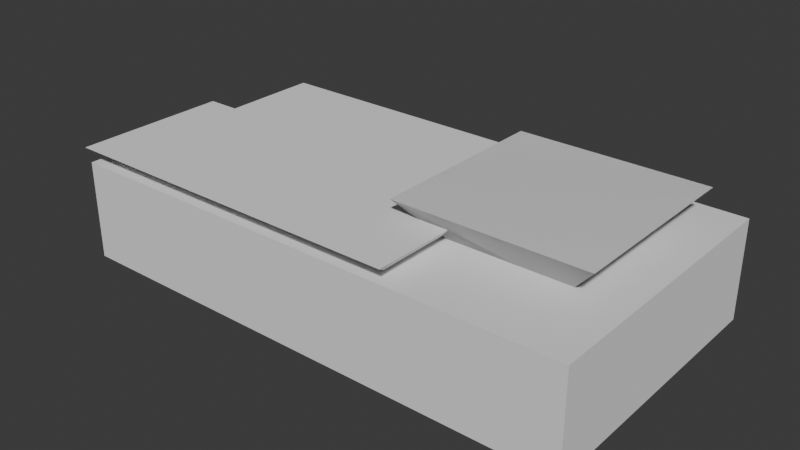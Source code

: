 # Source: neokey-clue-totp-nopcb.blend  (saved by Blender 4.3.34; exported with 4.5.12 LTS)
import bpy
from mathutils import Matrix  # noqa: F401  (used for matrix-valued properties, if any)

bpy.ops.wm.read_factory_settings(use_empty=True)
scene = bpy.context.scene
scene.name = 'Scene'

# ---- collections
col_collection_3__case = bpy.data.collections.new('Collection 3: Case'); scene.collection.children.link(col_collection_3__case)

# ---- node groups
ng_geometry_nodes_003 = bpy.data.node_groups.new('Geometry Nodes.003', 'GeometryNodeTree')
_s = ng_geometry_nodes_003.interface.new_socket(name='Geometry', in_out='OUTPUT', socket_type='NodeSocketGeometry')
_s = ng_geometry_nodes_003.interface.new_socket(name='Geometry', in_out='INPUT', socket_type='NodeSocketGeometry')
ng_geometry_nodes_003.is_modifier = True
# nodes of 'Geometry Nodes.003' reference scene objects; filled in after objects exist
ng_geometry_nodes_006 = bpy.data.node_groups.new('Geometry Nodes.006', 'GeometryNodeTree')
_s = ng_geometry_nodes_006.interface.new_socket(name='Geometry', in_out='OUTPUT', socket_type='NodeSocketGeometry')
_s = ng_geometry_nodes_006.interface.new_socket(name='Geometry', in_out='INPUT', socket_type='NodeSocketGeometry')
ng_geometry_nodes_006.is_modifier = True
_N = ng_geometry_nodes_006.nodes; _L = ng_geometry_nodes_006.links
n0 = _N.new('NodeGroupInput'); n0.name = 'Group Input'; n0.location = (299, 5)
n1 = _N.new('NodeGroupOutput'); n1.name = 'Group Output'; n1.location = (801, 102)
n2 = _N.new('GeometryNodeMeshGrid'); n2.name = 'Grid'; n2.location = (-816, 126)
n2.label = 'NeoKey Screw Grid'
n2.inputs[0].default_value = 38.0
n2.inputs[1].default_value = 16.6
n2.inputs[2].default_value = 2
n2.inputs[3].default_value = 2
n3 = _N.new('GeometryNodeInstanceOnPoints'); n3.name = 'Instance on Points'; n3.location = (474, 141)
n4 = _N.new('GeometryNodeRealizeInstances'); n4.name = 'Realize Instances'; n4.location = (638, 123)
n5 = _N.new('GeometryNodeMeshGrid'); n5.name = 'Grid.001'; n5.location = (-439, -8)
n5.label = 'EEPROM Screw Grid'
n5.inputs[0].default_value = 20.3
n5.inputs[1].default_value = 12.8
n5.inputs[2].default_value = 2
n5.inputs[3].default_value = 1
n6 = _N.new('GeometryNodeJoinGeometry'); n6.name = 'Join Geometry'; n6.location = (315, 114)
n7 = _N.new('GeometryNodeTransform'); n7.name = 'Transform Geometry'; n7.location = (-256, 42)
n7.inputs[1].default_value = (-7.4, 30.25, 0.0)
n8 = _N.new('GeometryNodeMeshGrid'); n8.name = 'Grid.002'; n8.location = (-83, -55)
n8.label = 'RTC Screw Grid'
n8.inputs[0].default_value = 20.3
n8.inputs[2].default_value = 2
n8.inputs[3].default_value = 1
n9 = _N.new('GeometryNodeTransform'); n9.name = 'Transform Geometry.001'; n9.location = (94, -6)
n9.inputs[1].default_value = (23.8, 30.3, 0.0)
n10 = _N.new('GeometryNodeTransform'); n10.name = 'Transform Geometry.002'; n10.location = (-616, 176)
n10.inputs[1].default_value = (-0.15, -0.1, 0.0)
_L.new(n0.outputs[0], n3.inputs[2])
_L.new(n3.outputs[0], n4.inputs[0])
_L.new(n4.outputs[0], n1.inputs[0])
_L.new(n10.outputs[0], n6.inputs[0])
_L.new(n7.outputs[0], n6.inputs[0])
_L.new(n6.outputs[0], n3.inputs[0])
_L.new(n5.outputs[0], n7.inputs[0])
_L.new(n8.outputs[0], n9.inputs[0])
_L.new(n9.outputs[0], n6.inputs[0])
_L.new(n2.outputs[0], n10.inputs[0])
n1.is_active_output = True
ng_geometry_nodes_007 = bpy.data.node_groups.new('Geometry Nodes.007', 'GeometryNodeTree')
_s = ng_geometry_nodes_007.interface.new_socket(name='Geometry', in_out='OUTPUT', socket_type='NodeSocketGeometry')
_s = ng_geometry_nodes_007.interface.new_socket(name='Geometry', in_out='INPUT', socket_type='NodeSocketGeometry')
ng_geometry_nodes_007.is_modifier = True
# nodes of 'Geometry Nodes.007' reference scene objects; filled in after objects exist
ng_geometry_nodes_008 = bpy.data.node_groups.new('Geometry Nodes.008', 'GeometryNodeTree')
_s = ng_geometry_nodes_008.interface.new_socket(name='Geometry', in_out='OUTPUT', socket_type='NodeSocketGeometry')
_s = ng_geometry_nodes_008.interface.new_socket(name='Geometry', in_out='INPUT', socket_type='NodeSocketGeometry')
ng_geometry_nodes_008.is_modifier = True
_N = ng_geometry_nodes_008.nodes; _L = ng_geometry_nodes_008.links
n0 = _N.new('NodeGroupOutput'); n0.name = 'Group Output'; n0.location = (36, -40)
n1 = _N.new('GeometryNodeMeshCube'); n1.name = 'Cube'; n1.location = (36, -225)
n1.inputs[0].default_value = (10.0, 8.0, 70.6)
n2 = _N.new('GeometryNodeInstanceOnPoints'); n2.name = 'Instance on Points.001'; n2.location = (215, -101)
n2.inputs[6].default_value = (1.0, 1.0, 0.1)
n3 = _N.new('GeometryNodeRealizeInstances'); n3.name = 'Realize Instances.001'; n3.location = (379, -86)
n4 = _N.new('GeometryNodeMeshBoolean'); n4.name = 'Mesh Boolean'; n4.location = (30, -132)
n4.operation = 'UNION'
n4.solver = 'EXACT'
n5 = _N.new('NodeFrame'); n5.name = 'Frame.001'; n5.location = (712, 256)
n5.label = 'OUTPUT'
n5.width = 206
n6 = _N.new('GeometryNodeMeshGrid'); n6.name = 'Grid.001'; n6.location = (30, -40)
n6.inputs[0].default_value = 0.0
n6.inputs[1].default_value = 39.6
n6.inputs[2].default_value = 1
n6.inputs[3].default_value = 2
n7 = _N.new('GeometryNodeTransform'); n7.name = 'Transform Geometry'; n7.location = (542, -95)
n7.inputs[1].default_value = (0.0, 0.0, 3.3)
n8 = _N.new('NodeFrame'); n8.name = 'Frame.002'; n8.location = (-118, 323)
n8.label = 'BUTTON CUTOUTS'
n8.width = 712
n0.parent = n5
n1.parent = n8
n2.parent = n8
n3.parent = n8
n4.parent = n5
n6.parent = n8
n7.parent = n8
_L.new(n2.outputs[0], n3.inputs[0])
_L.new(n7.outputs[0], n4.inputs[1])
_L.new(n4.outputs[0], n0.inputs[0])
_L.new(n1.outputs[0], n2.inputs[2])
_L.new(n6.outputs[0], n2.inputs[0])
_L.new(n3.outputs[0], n7.inputs[0])
n0.is_active_output = True
ng_geometry_nodes_009 = bpy.data.node_groups.new('Geometry Nodes.009', 'GeometryNodeTree')
_s = ng_geometry_nodes_009.interface.new_socket(name='Geometry', in_out='OUTPUT', socket_type='NodeSocketGeometry')
_s = ng_geometry_nodes_009.interface.new_socket(name='Geometry', in_out='INPUT', socket_type='NodeSocketGeometry')
ng_geometry_nodes_009.is_modifier = True
_N = ng_geometry_nodes_009.nodes; _L = ng_geometry_nodes_009.links
n0 = _N.new('NodeGroupInput'); n0.name = 'Group Input'; n0.location = (-407, 101)
n1 = _N.new('NodeGroupOutput'); n1.name = 'Group Output'; n1.location = (328, 51)
n2 = _N.new('GeometryNodeMeshBoolean'); n2.name = 'Mesh Boolean'; n2.location = (98, 98)
n2.solver = 'EXACT'
n3 = _N.new('GeometryNodeMeshCube'); n3.name = 'Cube'; n3.location = (-387, -3)
n3.inputs[0].default_value = (23.9, 5.1, 20.4)
n4 = _N.new('GeometryNodeTransform'); n4.name = 'Transform Geometry'; n4.location = (-189, 127)
n4.inputs[1].default_value = (-12.7, -26.3, -5.6)
_L.new(n0.outputs[0], n2.inputs[0])
_L.new(n3.outputs[0], n4.inputs[0])
_L.new(n4.outputs[0], n2.inputs[1])
_L.new(n2.outputs[0], n1.inputs[0])
n1.is_active_output = True
ng_geometry_nodes_002 = bpy.data.node_groups.new('Geometry Nodes.002', 'GeometryNodeTree')
_s = ng_geometry_nodes_002.interface.new_socket(name='Geometry', in_out='OUTPUT', socket_type='NodeSocketGeometry')
_s = ng_geometry_nodes_002.interface.new_socket(name='Geometry', in_out='INPUT', socket_type='NodeSocketGeometry')
ng_geometry_nodes_002.is_modifier = True
_N = ng_geometry_nodes_002.nodes; _L = ng_geometry_nodes_002.links
n0 = _N.new('NodeGroupInput'); n0.name = 'Group Input'; n0.location = (30, -40)
n1 = _N.new('NodeGroupOutput'); n1.name = 'Group Output'; n1.location = (742, 90)
n2 = _N.new('GeometryNodeMeshCylinder'); n2.name = 'Cylinder'; n2.location = (369, -45)
n2.inputs[0].default_value = 3
n2.inputs[3].default_value = 2.2
n2.inputs[4].default_value = 0.4
n3 = _N.new('GeometryNodeMeshBoolean'); n3.name = 'Mesh Boolean'; n3.location = (293, -30)
n3.operation = 'UNION'
n4 = _N.new('GeometryNodeTransform'); n4.name = 'Transform Geometry'; n4.location = (556, -42)
n5 = _N.new('GeometryNodeBoundBox'); n5.name = 'Bounding Box'; n5.location = (117, -40)
n6 = _N.new('ShaderNodeSeparateXYZ'); n6.name = 'Separate XYZ'; n6.location = (30, -181)
n7 = _N.new('ShaderNodeCombineXYZ'); n7.name = 'Combine XYZ'; n7.location = (199, -181)
n8 = _N.new('NodeFrame'); n8.name = 'Frame'; n8.location = (-589, -165)
n8.label = 'Triangle Below Overhang'
n8.width = 726
n9 = _N.new('GeometryNodeMeshCylinder'); n9.name = 'Cylinder.001'; n9.location = (30, -174)
n9.inputs[4].default_value = 6.8
n10 = _N.new('GeometryNodeTransform'); n10.name = 'Transform Geometry.001'; n10.location = (901, -108)
n11 = _N.new('NodeFrame'); n11.name = 'Frame.001'; n11.location = (-840, -76)
n11.label = 'Countersink'
n11.width = 200
n12 = _N.new('NodeFrame'); n12.name = 'Frame.002'; n12.location = (-830, 436)
n12.label = 'Screw Threads'
n12.width = 1071
n13 = _N.new('GeometryNodeMeshGrid'); n13.name = 'Grid'; n13.location = (255, -276)
n13.inputs[0].default_value = 121.1
n13.inputs[1].default_value = 61.0
n13.inputs[2].default_value = 2
n13.inputs[3].default_value = 2
n14 = _N.new('GeometryNodeInstanceOnPoints'); n14.name = 'Instance on Points'; n14.location = (544, 120)
n15 = _N.new('GeometryNodeRealizeInstances'); n15.name = 'Realize Instances'; n15.location = (735, -39)
n16 = _N.new('GeometryNodeBoundBox'); n16.name = 'Bounding Box.001'; n16.location = (199, -216)
n17 = _N.new('ShaderNodeSeparateXYZ'); n17.name = 'Separate XYZ.001'; n17.location = (366, -214)
n18 = _N.new('ShaderNodeCombineXYZ'); n18.name = 'Combine XYZ.001'; n18.location = (716, -51)
n19 = _N.new('ShaderNodeSeparateXYZ'); n19.name = 'Separate XYZ.002'; n19.location = (372, -64)
n20 = _N.new('GeometryNodeBoundBox'); n20.name = 'Bounding Box.002'; n20.location = (202, -59)
n21 = _N.new('ShaderNodeMath'); n21.name = 'Math'; n21.location = (549, -40)
n0.parent = n11
n2.parent = n8
n4.parent = n8
n5.parent = n8
n6.parent = n8
n7.parent = n8
n9.parent = n12
n10.parent = n12
n16.parent = n12
n17.parent = n12
n18.parent = n12
n19.parent = n12
n20.parent = n12
n21.parent = n12
_L.new(n0.outputs[0], n3.inputs[1])
_L.new(n2.outputs[0], n4.inputs[0])
_L.new(n4.outputs[0], n3.inputs[1])
_L.new(n6.outputs[2], n7.inputs[2])
_L.new(n7.outputs[0], n4.inputs[1])
_L.new(n0.outputs[0], n5.inputs[0])
_L.new(n5.outputs[2], n6.inputs[0])
_L.new(n9.outputs[0], n10.inputs[0])
_L.new(n10.outputs[0], n3.inputs[1])
_L.new(n15.outputs[0], n1.inputs[0])
_L.new(n14.outputs[0], n15.inputs[0])
_L.new(n13.outputs[0], n14.inputs[0])
_L.new(n3.outputs[0], n14.inputs[2])
_L.new(n4.outputs[0], n16.inputs[0])
_L.new(n18.outputs[0], n10.inputs[1])
_L.new(n9.outputs[0], n20.inputs[0])
_L.new(n19.outputs[2], n21.inputs[0])
_L.new(n17.outputs[2], n21.inputs[1])
_L.new(n21.outputs[0], n18.inputs[2])
_L.new(n16.outputs[2], n17.inputs[0])
_L.new(n20.outputs[2], n19.inputs[0])
n1.is_active_output = True
ng_geometry_nodes_010 = bpy.data.node_groups.new('Geometry Nodes.010', 'GeometryNodeTree')
_s = ng_geometry_nodes_010.interface.new_socket(name='Geometry', in_out='OUTPUT', socket_type='NodeSocketGeometry')
_s = ng_geometry_nodes_010.interface.new_socket(name='Geometry', in_out='INPUT', socket_type='NodeSocketGeometry')
ng_geometry_nodes_010.is_modifier = True
_N = ng_geometry_nodes_010.nodes; _L = ng_geometry_nodes_010.links
n0 = _N.new('NodeGroupInput'); n0.name = 'Group Input'; n0.location = (-639, 185)
n1 = _N.new('NodeGroupOutput'); n1.name = 'Group Output'; n1.location = (1769, 218)
n2 = _N.new('GeometryNodeMeshCone'); n2.name = 'Cone'; n2.location = (-491, 35)
n2.inputs[4].default_value = 3.5
n2.inputs[5].default_value = 9.8
n3 = _N.new('GeometryNodeBoundBox'); n3.name = 'Bounding Box'; n3.location = (-330, 351)
n4 = _N.new('GeometryNodeTransform'); n4.name = 'Transform Geometry.001'; n4.location = (231, -40)
n4.inputs[2].default_value = (0.0, 4.712, 0.0)
n5 = _N.new('ShaderNodeSeparateXYZ'); n5.name = 'Separate XYZ'; n5.location = (30, -49)
n6 = _N.new('ShaderNodeCombineXYZ'); n6.name = 'Combine XYZ'; n6.location = (39, -360)
n7 = _N.new('GeometryNodeTransform'); n7.name = 'Transform Geometry'; n7.location = (258, -82)
n7.inputs[2].default_value = (0.0, 1.571, 0.0)
n8 = _N.new('ShaderNodeSeparateXYZ'); n8.name = 'Separate XYZ.001'; n8.location = (30, -48)
n9 = _N.new('ShaderNodeCombineXYZ'); n9.name = 'Combine XYZ.001'; n9.location = (73, -448)
n10 = _N.new('NodeFrame'); n10.name = 'Frame'; n10.location = (78, 109)
n10.label = 'Inner Chamfer'
n10.width = 799
n11 = _N.new('NodeFrame'); n11.name = 'Frame.001'; n11.location = (106, 991)
n11.label = 'Outer Chamfer'
n11.width = 786
n12 = _N.new('GeometryNodeTransform'); n12.name = 'Transform Geometry.002'; n12.location = (439, -55)
n13 = _N.new('GeometryNodeConvexHull'); n13.name = 'Convex Hull'; n13.location = (616, -262)
n14 = _N.new('GeometryNodeTransform'); n14.name = 'Transform Geometry.003'; n14.location = (420, -42)
n15 = _N.new('GeometryNodeConvexHull'); n15.name = 'Convex Hull.001'; n15.location = (629, -303)
n16 = _N.new('ShaderNodeCombineXYZ'); n16.name = 'Combine XYZ.002'; n16.location = (18, 347)
n16.inputs[2].default_value = 10.6
n17 = _N.new('GeometryNodeTransform'); n17.name = 'Transform Geometry.004'; n17.location = (30, -55)
n18 = _N.new('GeometryNodeConvexHull'); n18.name = 'Convex Hull.002'; n18.location = (218, -245)
n19 = _N.new('NodeFrame'); n19.name = 'Frame.002'; n19.location = (927, 405)
n19.width = 388
n20 = _N.new('GeometryNodeMeshBoolean'); n20.name = 'Mesh Boolean'; n20.location = (1570, 210)
n20.operation = 'UNION'
n20.solver = 'EXACT'
n21 = _N.new('GeometryNodeMeshBoolean'); n21.name = 'Mesh Boolean.001'; n21.location = (606, -40)
n21.operation = 'UNION'
n21.solver = 'EXACT'
n22 = _N.new('GeometryNodeMeshBoolean'); n22.name = 'Mesh Boolean.002'; n22.location = (217, -30)
n22.operation = 'UNION'
n22.solver = 'EXACT'
n23 = _N.new('GeometryNodeMeshBoolean'); n23.name = 'Mesh Boolean.003'; n23.location = (609, -41)
n23.operation = 'UNION'
n23.solver = 'EXACT'
n24 = _N.new('ShaderNodeMath'); n24.name = 'Math'; n24.location = (36, -183)
n24.inputs[1].default_value = 0.1
n25 = _N.new('ShaderNodeMath'); n25.name = 'Math.001'; n25.location = (65, -273)
n25.inputs[1].default_value = -0.1
n4.parent = n10
n5.parent = n10
n6.parent = n10
n7.parent = n11
n8.parent = n11
n9.parent = n11
n12.parent = n11
n13.parent = n11
n14.parent = n10
n15.parent = n10
n17.parent = n19
n18.parent = n19
n21.parent = n11
n22.parent = n19
n23.parent = n10
n24.parent = n10
n25.parent = n11
_L.new(n0.outputs[0], n3.inputs[0])
_L.new(n2.outputs[0], n4.inputs[0])
_L.new(n3.outputs[2], n5.inputs[0])
_L.new(n6.outputs[0], n4.inputs[1])
_L.new(n24.outputs[0], n6.inputs[0])
_L.new(n25.outputs[0], n9.inputs[0])
_L.new(n9.outputs[0], n7.inputs[1])
_L.new(n2.outputs[0], n7.inputs[0])
_L.new(n3.outputs[1], n8.inputs[0])
_L.new(n7.outputs[0], n12.inputs[0])
_L.new(n4.outputs[0], n14.inputs[0])
_L.new(n16.outputs[0], n12.inputs[1])
_L.new(n16.outputs[0], n14.inputs[1])
_L.new(n0.outputs[0], n17.inputs[0])
_L.new(n16.outputs[0], n17.inputs[1])
_L.new(n13.outputs[0], n20.inputs[1])
_L.new(n18.outputs[0], n20.inputs[1])
_L.new(n15.outputs[0], n20.inputs[1])
_L.new(n20.outputs[0], n1.inputs[0])
_L.new(n7.outputs[0], n21.inputs[1])
_L.new(n12.outputs[0], n21.inputs[1])
_L.new(n21.outputs[0], n13.inputs[0])
_L.new(n17.outputs[0], n22.inputs[1])
_L.new(n22.outputs[0], n18.inputs[0])
_L.new(n0.outputs[0], n22.inputs[1])
_L.new(n14.outputs[0], n23.inputs[1])
_L.new(n4.outputs[0], n23.inputs[1])
_L.new(n23.outputs[0], n15.inputs[0])
_L.new(n5.outputs[0], n24.inputs[0])
_L.new(n8.outputs[0], n25.inputs[0])
n1.is_active_output = True
ng_geometry_nodes_011 = bpy.data.node_groups.new('Geometry Nodes.011', 'GeometryNodeTree')
_s = ng_geometry_nodes_011.interface.new_socket(name='Geometry', in_out='OUTPUT', socket_type='NodeSocketGeometry')
_s = ng_geometry_nodes_011.interface.new_socket(name='Geometry', in_out='INPUT', socket_type='NodeSocketGeometry')
ng_geometry_nodes_011.is_modifier = True
# nodes of 'Geometry Nodes.011' reference scene objects; filled in after objects exist

# ---- world
world_world = bpy.data.worlds.new('World'); scene.world = world_world
world_world.use_nodes = True; world_world.node_tree.nodes.clear()
_N = world_world.node_tree.nodes; _L = world_world.node_tree.links
n0 = _N.new('ShaderNodeOutputWorld'); n0.name = 'World Output'; n0.location = (300, 300)
n1 = _N.new('ShaderNodeBackground'); n1.name = 'Background'; n1.location = (10, 300)
n1.inputs[0].default_value = (0.05088, 0.05088, 0.05088, 1.0)
_L.new(n1.outputs[0], n0.inputs[0])
n0.is_active_output = True
world_world.color = (0.05088, 0.05088, 0.05088)
world_world.sun_shadow_jitter_overblur = 0.0

# ---- meshes
me_cube_002 = bpy.data.meshes.new('Cube.002')
me_cube_002.from_pydata([(-68.0, -35.0, -9.0), (-68.0, -35.0, 9.0), (-68.0, 36.0, -9.0), (-68.0, 36.0, 9.0), (63.0, -35.0, -9.0), (63.0, -35.0, 9.0), (63.0, 36.0, -9.0), (63.0, 36.0, 9.0)], [], [(0, 1, 3, 2), (2, 3, 7, 6), (6, 7, 5, 4), (4, 5, 1, 0), (2, 6, 4, 0), (7, 3, 1, 5)])
_uv = me_cube_002.uv_layers.new(name='UVMap')
_uv.uv.foreach_set('vector', [0.375, 0.0, 0.625, 0.0, 0.625, 0.25, 0.375, 0.25, 0.375, 0.25, 0.625, 0.25, 0.625, 0.5, 0.375, 0.5, 0.375, 0.5, 0.625, 0.5, 0.625, 0.75, 0.375, 0.75, 0.375, 0.75, 0.625, 0.75, 0.625, 1.0, 0.375, 1.0, 0.125, 0.5, 0.375, 0.5, 0.375, 0.75, 0.125, 0.75, 0.625, 0.5, 0.875, 0.5, 0.875, 0.75, 0.625, 0.75])
me_cube_002.update()
me_cube_003 = bpy.data.meshes.new('Cube.003')
me_cube_003.from_pydata([(-61.0, -29.5, -10.0), (-61.0, -29.5, 9.314), (-61.0, 29.5, -10.0), (-61.0, 29.5, 9.314), (16.79, -29.5, -10.0), (16.79, -29.5, 9.314), (16.79, 29.5, -10.0), (16.79, 29.5, 9.314)], [], [(0, 1, 3, 2), (2, 3, 7, 6), (6, 7, 5, 4), (4, 5, 1, 0), (2, 6, 4, 0), (7, 3, 1, 5)])
_uv = me_cube_003.uv_layers.new(name='UVMap')
_uv.uv.foreach_set('vector', [0.375, 0.0, 0.625, 0.0, 0.625, 0.25, 0.375, 0.25, 0.375, 0.25, 0.625, 0.25, 0.625, 0.5, 0.375, 0.5, 0.375, 0.5, 0.625, 0.5, 0.625, 0.75, 0.375, 0.75, 0.375, 0.75, 0.625, 0.75, 0.625, 1.0, 0.375, 1.0, 0.125, 0.5, 0.375, 0.5, 0.375, 0.75, 0.125, 0.75, 0.625, 0.5, 0.875, 0.5, 0.875, 0.75, 0.625, 0.75])
me_cube_003.update()
me_cube_004 = bpy.data.meshes.new('Cube.004')
me_cube_004.from_pydata([(-5.0, -5.0, -3.925), (-5.0, -5.0, 3.925), (-5.0, 5.0, -3.925), (-5.0, 5.0, 3.925), (5.0, -5.0, -3.925), (5.0, -5.0, 3.925), (5.0, 5.0, -3.925), (5.0, 5.0, 3.925)], [], [(0, 1, 3, 2), (2, 3, 7, 6), (6, 7, 5, 4), (4, 5, 1, 0), (2, 6, 4, 0), (7, 3, 1, 5)])
_uv = me_cube_004.uv_layers.new(name='UVMap')
_uv.uv.foreach_set('vector', [0.375, 0.0, 0.625, 0.0, 0.625, 0.25, 0.375, 0.25, 0.375, 0.25, 0.625, 0.25, 0.625, 0.5, 0.375, 0.5, 0.375, 0.5, 0.625, 0.5, 0.625, 0.75, 0.375, 0.75, 0.375, 0.75, 0.625, 0.75, 0.625, 1.0, 0.375, 1.0, 0.125, 0.5, 0.375, 0.5, 0.375, 0.75, 0.125, 0.75, 0.625, 0.5, 0.875, 0.5, 0.875, 0.75, 0.625, 0.75])
me_cube_004.update()
me_cube_005 = bpy.data.meshes.new('Cube.005')
me_cube_005.from_pydata([(-5.0, -5.0, -3.925), (-5.0, -5.0, 3.925), (-5.0, 5.0, -3.925), (-5.0, 5.0, 3.925), (5.0, -5.0, -3.925), (5.0, -5.0, 3.925), (5.0, 5.0, -3.925), (5.0, 5.0, 3.925)], [], [(0, 1, 3, 2), (2, 3, 7, 6), (6, 7, 5, 4), (4, 5, 1, 0), (2, 6, 4, 0), (7, 3, 1, 5)])
_uv = me_cube_005.uv_layers.new(name='UVMap')
_uv.uv.foreach_set('vector', [0.375, 0.0, 0.625, 0.0, 0.625, 0.25, 0.375, 0.25, 0.375, 0.25, 0.625, 0.25, 0.625, 0.5, 0.375, 0.5, 0.375, 0.5, 0.625, 0.5, 0.625, 0.75, 0.375, 0.75, 0.375, 0.75, 0.625, 0.75, 0.625, 1.0, 0.375, 1.0, 0.125, 0.5, 0.375, 0.5, 0.375, 0.75, 0.125, 0.75, 0.625, 0.5, 0.875, 0.5, 0.875, 0.75, 0.625, 0.75])
me_cube_005.update()
me_cube_006 = bpy.data.meshes.new('Cube.006')
me_cube_006.from_pydata([(-11.9, -11.7, -9.7), (-23.51, -23.12, 7.745), (-11.9, 11.7, -9.7), (-23.51, 23.12, 7.745), (11.9, -11.7, -9.7), (23.51, -23.12, 7.745), (11.9, 11.7, -9.7), (23.51, 23.12, 7.745), (-11.9, -11.7, -5.467), (-11.9, 11.7, -5.467), (11.9, 11.7, -5.467), (11.9, -11.7, -5.467)], [], [(8, 1, 3, 9), (9, 3, 7, 10), (10, 7, 5, 11), (11, 5, 1, 8), (2, 6, 4, 0), (7, 3, 1, 5), (4, 11, 8, 0), (6, 10, 11, 4), (2, 9, 10, 6), (0, 8, 9, 2)])
_uv = me_cube_006.uv_layers.new(name='UVMap')
_uv.uv.foreach_set('vector', [0.5, 0.0, 0.625, 0.0, 0.625, 0.25, 0.5, 0.25, 0.5, 0.25, 0.625, 0.25, 0.625, 0.5, 0.5, 0.5, 0.5, 0.5, 0.625, 0.5, 0.625, 0.75, 0.5, 0.75, 0.5, 0.75, 0.625, 0.75, 0.625, 1.0, 0.5, 1.0, 0.125, 0.5, 0.375, 0.5, 0.375, 0.75, 0.125, 0.75, 0.625, 0.5, 0.875, 0.5, 0.875, 0.75, 0.625, 0.75, 0.375, 0.75, 0.5, 0.75, 0.5, 1.0, 0.375, 1.0, 0.375, 0.5, 0.5, 0.5, 0.5, 0.75, 0.375, 0.75, 0.375, 0.25, 0.5, 0.25, 0.5, 0.5, 0.375, 0.5, 0.375, 0.0, 0.5, 0.0, 0.5, 0.25, 0.375, 0.25])
me_cube_006.update()
me_cube_007 = bpy.data.meshes.new('Cube.007')
me_cube_007.from_pydata([(-16.0, -15.75, -1.1), (-16.0, -15.75, 1.1), (-16.0, 15.75, -1.1), (-16.0, 15.75, 1.1), (16.0, -15.75, -1.1), (16.0, -15.75, 1.1), (16.0, 15.75, -1.1), (16.0, 15.75, 1.1)], [], [(0, 1, 3, 2), (2, 3, 7, 6), (6, 7, 5, 4), (4, 5, 1, 0), (2, 6, 4, 0), (7, 3, 1, 5)])
_uv = me_cube_007.uv_layers.new(name='UVMap')
_uv.uv.foreach_set('vector', [0.375, 0.0, 0.625, 0.0, 0.625, 0.25, 0.375, 0.25, 0.375, 0.25, 0.625, 0.25, 0.625, 0.5, 0.375, 0.5, 0.375, 0.5, 0.625, 0.5, 0.625, 0.75, 0.375, 0.75, 0.375, 0.75, 0.625, 0.75, 0.625, 1.0, 0.375, 1.0, 0.125, 0.5, 0.375, 0.5, 0.375, 0.75, 0.125, 0.75, 0.625, 0.5, 0.875, 0.5, 0.875, 0.75, 0.625, 0.75])
me_cube_007.update()
me_cube_008 = bpy.data.meshes.new('Cube.008')
me_cube_008.from_pydata([(-17.37, -24.6, -14.9), (-17.37, -24.6, 1.85), (-17.37, 24.6, -14.9), (-17.37, 24.6, 1.85), (21.1, -24.6, -14.9), (21.1, -24.6, 1.85), (21.1, 24.6, -14.9), (21.1, 24.6, 1.85)], [], [(0, 1, 3, 2), (2, 3, 7, 6), (6, 7, 5, 4), (4, 5, 1, 0), (2, 6, 4, 0), (7, 3, 1, 5)])
_uv = me_cube_008.uv_layers.new(name='UVMap')
_uv.uv.foreach_set('vector', [0.375, 0.0, 0.625, 0.0, 0.625, 0.25, 0.375, 0.25, 0.375, 0.25, 0.625, 0.25, 0.625, 0.5, 0.375, 0.5, 0.375, 0.5, 0.625, 0.5, 0.625, 0.75, 0.375, 0.75, 0.375, 0.75, 0.625, 0.75, 0.625, 1.0, 0.375, 1.0, 0.125, 0.5, 0.375, 0.5, 0.375, 0.75, 0.125, 0.75, 0.625, 0.5, 0.875, 0.5, 0.875, 0.75, 0.625, 0.75])
me_cube_008.update()
me_cylinder = bpy.data.meshes.new('Cylinder')
me_cylinder.from_pydata([(-2.505e-06, 3.47, -1.0), (0.0, 1.5, 1.0), (0.677, 3.404, -1.0), (0.2926, 1.471, 1.0), (1.328, 3.206, -1.0), (0.574, 1.386, 1.0), (1.928, 2.886, -1.0), (0.8334, 1.247, 1.0), (2.454, 2.454, -1.0), (1.061, 1.061, 1.0), (2.886, 1.928, -1.0), (1.247, 0.8334, 1.0), (3.206, 1.328, -1.0), (1.386, 0.574, 1.0), (3.404, 0.677, -1.0), (1.471, 0.2926, 1.0), (3.47, 0.0, -1.0), (1.5, 0.0, 1.0), (3.404, -0.677, -1.0), (1.471, -0.2926, 1.0), (3.206, -1.328, -1.0), (1.386, -0.574, 1.0), (2.886, -1.928, -1.0), (1.247, -0.8334, 1.0), (2.454, -2.454, -1.0), (1.061, -1.061, 1.0), (1.928, -2.886, -1.0), (0.8334, -1.247, 1.0), (1.328, -3.206, -1.0), (0.574, -1.386, 1.0), (0.677, -3.404, -1.0), (0.2926, -1.471, 1.0), (-2.505e-06, -3.47, -1.0), (0.0, -1.5, 1.0), (-0.677, -3.404, -1.0), (-0.2926, -1.471, 1.0), (-1.328, -3.206, -1.0), (-0.574, -1.386, 1.0), (-1.928, -2.886, -1.0), (-0.8334, -1.247, 1.0), (-2.454, -2.454, -1.0), (-1.061, -1.061, 1.0), (-2.886, -1.928, -1.0), (-1.247, -0.8334, 1.0), (-3.206, -1.328, -1.0), (-1.386, -0.574, 1.0), (-3.404, -0.677, -1.0), (-1.471, -0.2926, 1.0), (-3.47, 0.0, -1.0), (-1.5, 0.0, 1.0), (-3.404, 0.677, -1.0), (-1.471, 0.2926, 1.0), (-3.206, 1.328, -1.0), (-1.386, 0.574, 1.0), (-2.886, 1.928, -1.0), (-1.247, 0.8334, 1.0), (-2.454, 2.454, -1.0), (-1.061, 1.061, 1.0), (-1.928, 2.886, -1.0), (-0.8334, 1.247, 1.0), (-1.328, 3.206, -1.0), (-0.574, 1.386, 1.0), (-0.677, 3.404, -1.0), (-0.2926, 1.471, 1.0), (0.2926, 1.471, 13.14), (0.0, 1.5, 13.14), (0.574, 1.386, 13.14), (0.8334, 1.247, 13.14), (1.061, 1.061, 13.14), (1.247, 0.8334, 13.14), (1.386, 0.574, 13.14), (1.471, 0.2926, 13.14), (1.5, 0.0, 13.14), (1.471, -0.2926, 13.14), (1.386, -0.574, 13.14), (1.247, -0.8334, 13.14), (1.061, -1.061, 13.14), (0.8334, -1.247, 13.14), (0.574, -1.386, 13.14), (0.2926, -1.471, 13.14), (0.0, -1.5, 13.14), (-0.2926, -1.471, 13.14), (-0.574, -1.386, 13.14), (-0.8334, -1.247, 13.14), (-1.061, -1.061, 13.14), (-1.247, -0.8334, 13.14), (-1.386, -0.574, 13.14), (-1.471, -0.2926, 13.14), (-1.5, 0.0, 13.14), (-1.471, 0.2926, 13.14), (-1.386, 0.574, 13.14), (-1.247, 0.8334, 13.14), (-1.061, 1.061, 13.14), (-0.8334, 1.247, 13.14), (-0.574, 1.386, 13.14), (-0.2926, 1.471, 13.14)], [], [(0, 1, 3, 2), (2, 3, 5, 4), (4, 5, 7, 6), (6, 7, 9, 8), (8, 9, 11, 10), (10, 11, 13, 12), (12, 13, 15, 14), (14, 15, 17, 16), (16, 17, 19, 18), (18, 19, 21, 20), (20, 21, 23, 22), (22, 23, 25, 24), (24, 25, 27, 26), (26, 27, 29, 28), (28, 29, 31, 30), (30, 31, 33, 32), (32, 33, 35, 34), (34, 35, 37, 36), (36, 37, 39, 38), (38, 39, 41, 40), (40, 41, 43, 42), (42, 43, 45, 44), (44, 45, 47, 46), (46, 47, 49, 48), (48, 49, 51, 50), (50, 51, 53, 52), (52, 53, 55, 54), (54, 55, 57, 56), (56, 57, 59, 58), (58, 59, 61, 60), (11, 9, 68, 69), (60, 61, 63, 62), (62, 63, 1, 0), (0, 2, 4, 6, 8, 10, 12, 14, 16, 18, 20, 22, 24, 26, 28, 30, 32, 34, 36, 38, 40, 42, 44, 46, 48, 50, 52, 54, 56, 58, 60, 62), (64, 65, 95, 94, 93, 92, 91, 90, 89, 88, 87, 86, 85, 84, 83, 82, 81, 80, 79, 78, 77, 76, 75, 74, 73, 72, 71, 70, 69, 68, 67, 66), (29, 27, 77, 78), (47, 45, 86, 87), (3, 1, 65, 64), (1, 63, 95, 65), (21, 19, 73, 74), (39, 37, 82, 83), (57, 55, 91, 92), (13, 11, 69, 70), (31, 29, 78, 79), (49, 47, 87, 88), (5, 3, 64, 66), (23, 21, 74, 75), (41, 39, 83, 84), (59, 57, 92, 93), (15, 13, 70, 71), (33, 31, 79, 80), (51, 49, 88, 89), (7, 5, 66, 67), (25, 23, 75, 76), (43, 41, 84, 85), (61, 59, 93, 94), (17, 15, 71, 72), (35, 33, 80, 81), (53, 51, 89, 90), (9, 7, 67, 68), (27, 25, 76, 77), (45, 43, 85, 86), (63, 61, 94, 95), (19, 17, 72, 73), (37, 35, 81, 82), (55, 53, 90, 91)])
_uv = me_cylinder.uv_layers.new(name='UVMap')
_uv.uv.foreach_set('vector', [1.0, 0.5, 1.0, 1.0, 0.9688, 1.0, 0.9688, 0.5, 0.9688, 0.5, 0.9688, 1.0, 0.9375, 1.0, 0.9375, 0.5, 0.9375, 0.5, 0.9375, 1.0, 0.9062, 1.0, 0.9062, 0.5, 0.9062, 0.5, 0.9062, 1.0, 0.875, 1.0, 0.875, 0.5, 0.875, 0.5, 0.875, 1.0, 0.8438, 1.0, 0.8438, 0.5, 0.8438, 0.5, 0.8438, 1.0, 0.8125, 1.0, 0.8125, 0.5, 0.8125, 0.5, 0.8125, 1.0, 0.7812, 1.0, 0.7812, 0.5, 0.7812, 0.5, 0.7812, 1.0, 0.75, 1.0, 0.75, 0.5, 0.75, 0.5, 0.75, 1.0, 0.7188, 1.0, 0.7188, 0.5, 0.7188, 0.5, 0.7188, 1.0, 0.6875, 1.0, 0.6875, 0.5, 0.6875, 0.5, 0.6875, 1.0, 0.6562, 1.0, 0.6562, 0.5, 0.6562, 0.5, 0.6562, 1.0, 0.625, 1.0, 0.625, 0.5, 0.625, 0.5, 0.625, 1.0, 0.5938, 1.0, 0.5938, 0.5, 0.5938, 0.5, 0.5938, 1.0, 0.5625, 1.0, 0.5625, 0.5, 0.5625, 0.5, 0.5625, 1.0, 0.5312, 1.0, 0.5312, 0.5, 0.5312, 0.5, 0.5312, 1.0, 0.5, 1.0, 0.5, 0.5, 0.5, 0.5, 0.5, 1.0, 0.4688, 1.0, 0.4688, 0.5, 0.4688, 0.5, 0.4688, 1.0, 0.4375, 1.0, 0.4375, 0.5, 0.4375, 0.5, 0.4375, 1.0, 0.4062, 1.0, 0.4062, 0.5, 0.4062, 0.5, 0.4062, 1.0, 0.375, 1.0, 0.375, 0.5, 0.375, 0.5, 0.375, 1.0, 0.3438, 1.0, 0.3438, 0.5, 0.3438, 0.5, 0.3438, 1.0, 0.3125, 1.0, 0.3125, 0.5, 0.3125, 0.5, 0.3125, 1.0, 0.2812, 1.0, 0.2812, 0.5, 0.2812, 0.5, 0.2812, 1.0, 0.25, 1.0, 0.25, 0.5, 0.25, 0.5, 0.25, 1.0, 0.2188, 1.0, 0.2188, 0.5, 0.2188, 0.5, 0.2188, 1.0, 0.1875, 1.0, 0.1875, 0.5, 0.1875, 0.5, 0.1875, 1.0, 0.1562, 1.0, 0.1562, 0.5, 0.1562, 0.5, 0.1562, 1.0, 0.125, 1.0, 0.125, 0.5, 0.125, 0.5, 0.125, 1.0, 0.09375, 1.0, 0.09375, 0.5, 0.09375, 0.5, 0.09375, 1.0, 0.0625, 1.0, 0.0625, 0.5, 0.8438, 1.0, 0.875, 1.0, 0.875, 1.0, 0.8438, 1.0, 0.0625, 0.5, 0.0625, 1.0, 0.03125, 1.0, 0.03125, 0.5, 0.03125, 0.5, 0.03125, 1.0, 0.0, 1.0, 0.0, 0.5, 0.75, 0.49, 0.7968, 0.4854, 0.8418, 0.4717, 0.8833, 0.4496, 0.9197, 0.4197, 0.9496, 0.3833, 0.9717, 0.3418, 0.9854, 0.2968, 0.99, 0.25, 0.9854, 0.2032, 0.9717, 0.1582, 0.9496, 0.1167, 0.9197, 0.08029, 0.8833, 0.05045, 0.8418, 0.02827, 0.7968, 0.01461, 0.75, 0.01, 0.7032, 0.01461, 0.6582, 0.02827, 0.6167, 0.05045, 0.5803, 0.08029, 0.5504, 0.1167, 0.5283, 0.1582, 0.5146, 0.2032, 0.51, 0.25, 0.5146, 0.2968, 0.5283, 0.3418, 0.5504, 0.3833, 0.5803, 0.4197, 0.6167, 0.4496, 0.6582, 0.4717, 0.7032, 0.4854, 0.2968, 0.4854, 0.25, 0.49, 0.2032, 0.4854, 0.1582, 0.4717, 0.1167, 0.4496, 0.08029, 0.4197, 0.05045, 0.3833, 0.02827, 0.3418, 0.01461, 0.2968, 0.01, 0.25, 0.01461, 0.2032, 0.02827, 0.1582, 0.05045, 0.1167, 0.08029, 0.08029, 0.1167, 0.05045, 0.1582, 0.02827, 0.2032, 0.01461, 0.25, 0.01, 0.2968, 0.01461, 0.3418, 0.02827, 0.3833, 0.05045, 0.4197, 0.08029, 0.4496, 0.1167, 0.4717, 0.1582, 0.4854, 0.2032, 0.49, 0.25, 0.4854, 0.2968, 0.4717, 0.3418, 0.4496, 0.3833, 0.4197, 0.4197, 0.3833, 0.4496, 0.3418, 0.4717, 0.5625, 1.0, 0.5938, 1.0, 0.5938, 1.0, 0.5625, 1.0, 0.2812, 1.0, 0.3125, 1.0, 0.3125, 1.0, 0.2812, 1.0, 0.9688, 1.0, 1.0, 1.0, 1.0, 1.0, 0.9688, 1.0, 0.0, 1.0, 0.03125, 1.0, 0.03125, 1.0, 0.0, 1.0, 0.6875, 1.0, 0.7188, 1.0, 0.7188, 1.0, 0.6875, 1.0, 0.4062, 1.0, 0.4375, 1.0, 0.4375, 1.0, 0.4062, 1.0, 0.125, 1.0, 0.1562, 1.0, 0.1562, 1.0, 0.125, 1.0, 0.8125, 1.0, 0.8438, 1.0, 0.8438, 1.0, 0.8125, 1.0, 0.5312, 1.0, 0.5625, 1.0, 0.5625, 1.0, 0.5312, 1.0, 0.25, 1.0, 0.2812, 1.0, 0.2812, 1.0, 0.25, 1.0, 0.9375, 1.0, 0.9688, 1.0, 0.9688, 1.0, 0.9375, 1.0, 0.6562, 1.0, 0.6875, 1.0, 0.6875, 1.0, 0.6562, 1.0, 0.375, 1.0, 0.4062, 1.0, 0.4062, 1.0, 0.375, 1.0, 0.09375, 1.0, 0.125, 1.0, 0.125, 1.0, 0.09375, 1.0, 0.7812, 1.0, 0.8125, 1.0, 0.8125, 1.0, 0.7812, 1.0, 0.5, 1.0, 0.5312, 1.0, 0.5312, 1.0, 0.5, 1.0, 0.2188, 1.0, 0.25, 1.0, 0.25, 1.0, 0.2188, 1.0, 0.9062, 1.0, 0.9375, 1.0, 0.9375, 1.0, 0.9062, 1.0, 0.625, 1.0, 0.6562, 1.0, 0.6562, 1.0, 0.625, 1.0, 0.3438, 1.0, 0.375, 1.0, 0.375, 1.0, 0.3438, 1.0, 0.0625, 1.0, 0.09375, 1.0, 0.09375, 1.0, 0.0625, 1.0, 0.75, 1.0, 0.7812, 1.0, 0.7812, 1.0, 0.75, 1.0, 0.4688, 1.0, 0.5, 1.0, 0.5, 1.0, 0.4688, 1.0, 0.1875, 1.0, 0.2188, 1.0, 0.2188, 1.0, 0.1875, 1.0, 0.875, 1.0, 0.9062, 1.0, 0.9062, 1.0, 0.875, 1.0, 0.5938, 1.0, 0.625, 1.0, 0.625, 1.0, 0.5938, 1.0, 0.3125, 1.0, 0.3438, 1.0, 0.3438, 1.0, 0.3125, 1.0, 0.03125, 1.0, 0.0625, 1.0, 0.0625, 1.0, 0.03125, 1.0, 0.7188, 1.0, 0.75, 1.0, 0.75, 1.0, 0.7188, 1.0, 0.4375, 1.0, 0.4688, 1.0, 0.4688, 1.0, 0.4375, 1.0, 0.1562, 1.0, 0.1875, 1.0, 0.1875, 1.0, 0.1562, 1.0])
me_cylinder.update()
me_cylinder_001 = bpy.data.meshes.new('Cylinder.001')
me_cylinder_001.from_pydata([(0.0, 2.3, -9.0), (0.0, 2.3, 9.0), (0.4487, 2.256, -9.0), (0.4487, 2.256, 9.0), (0.8802, 2.125, -9.0), (0.8802, 2.125, 9.0), (1.278, 1.912, -9.0), (1.278, 1.912, 9.0), (1.626, 1.626, -9.0), (1.626, 1.626, 9.0), (1.912, 1.278, -9.0), (1.912, 1.278, 9.0), (2.125, 0.8802, -9.0), (2.125, 0.8802, 9.0), (2.256, 0.4487, -9.0), (2.256, 0.4487, 9.0), (2.3, 0.0, -9.0), (2.3, 0.0, 9.0), (2.256, -0.4487, -9.0), (2.256, -0.4487, 9.0), (2.125, -0.8802, -9.0), (2.125, -0.8802, 9.0), (1.912, -1.278, -9.0), (1.912, -1.278, 9.0), (1.626, -1.626, -9.0), (1.626, -1.626, 9.0), (1.278, -1.912, -9.0), (1.278, -1.912, 9.0), (0.8802, -2.125, -9.0), (0.8802, -2.125, 9.0), (0.4487, -2.256, -9.0), (0.4487, -2.256, 9.0), (0.0, -2.3, -9.0), (0.0, -2.3, 9.0), (-0.4487, -2.256, -9.0), (-0.4487, -2.256, 9.0), (-0.8802, -2.125, -9.0), (-0.8802, -2.125, 9.0), (-1.278, -1.912, -9.0), (-1.278, -1.912, 9.0), (-1.626, -1.626, -9.0), (-1.626, -1.626, 9.0), (-1.912, -1.278, -9.0), (-1.912, -1.278, 9.0), (-2.125, -0.8802, -9.0), (-2.125, -0.8802, 9.0), (-2.256, -0.4487, -9.0), (-2.256, -0.4487, 9.0), (-2.3, 0.0, -9.0), (-2.3, 0.0, 9.0), (-2.256, 0.4487, -9.0), (-2.256, 0.4487, 9.0), (-2.125, 0.8802, -9.0), (-2.125, 0.8802, 9.0), (-1.912, 1.278, -9.0), (-1.912, 1.278, 9.0), (-1.626, 1.626, -9.0), (-1.626, 1.626, 9.0), (-1.278, 1.912, -9.0), (-1.278, 1.912, 9.0), (-0.8802, 2.125, -9.0), (-0.8802, 2.125, 9.0), (-0.4487, 2.256, -9.0), (-0.4487, 2.256, 9.0)], [], [(0, 1, 3, 2), (2, 3, 5, 4), (4, 5, 7, 6), (6, 7, 9, 8), (8, 9, 11, 10), (10, 11, 13, 12), (12, 13, 15, 14), (14, 15, 17, 16), (16, 17, 19, 18), (18, 19, 21, 20), (20, 21, 23, 22), (22, 23, 25, 24), (24, 25, 27, 26), (26, 27, 29, 28), (28, 29, 31, 30), (30, 31, 33, 32), (32, 33, 35, 34), (34, 35, 37, 36), (36, 37, 39, 38), (38, 39, 41, 40), (40, 41, 43, 42), (42, 43, 45, 44), (44, 45, 47, 46), (46, 47, 49, 48), (48, 49, 51, 50), (50, 51, 53, 52), (52, 53, 55, 54), (54, 55, 57, 56), (56, 57, 59, 58), (58, 59, 61, 60), (3, 1, 63, 61, 59, 57, 55, 53, 51, 49, 47, 45, 43, 41, 39, 37, 35, 33, 31, 29, 27, 25, 23, 21, 19, 17, 15, 13, 11, 9, 7, 5), (60, 61, 63, 62), (62, 63, 1, 0), (0, 2, 4, 6, 8, 10, 12, 14, 16, 18, 20, 22, 24, 26, 28, 30, 32, 34, 36, 38, 40, 42, 44, 46, 48, 50, 52, 54, 56, 58, 60, 62)])
_uv = me_cylinder_001.uv_layers.new(name='UVMap')
_uv.uv.foreach_set('vector', [1.0, 0.5, 1.0, 1.0, 0.9688, 1.0, 0.9688, 0.5, 0.9688, 0.5, 0.9688, 1.0, 0.9375, 1.0, 0.9375, 0.5, 0.9375, 0.5, 0.9375, 1.0, 0.9062, 1.0, 0.9062, 0.5, 0.9062, 0.5, 0.9062, 1.0, 0.875, 1.0, 0.875, 0.5, 0.875, 0.5, 0.875, 1.0, 0.8438, 1.0, 0.8438, 0.5, 0.8438, 0.5, 0.8438, 1.0, 0.8125, 1.0, 0.8125, 0.5, 0.8125, 0.5, 0.8125, 1.0, 0.7812, 1.0, 0.7812, 0.5, 0.7812, 0.5, 0.7812, 1.0, 0.75, 1.0, 0.75, 0.5, 0.75, 0.5, 0.75, 1.0, 0.7188, 1.0, 0.7188, 0.5, 0.7188, 0.5, 0.7188, 1.0, 0.6875, 1.0, 0.6875, 0.5, 0.6875, 0.5, 0.6875, 1.0, 0.6562, 1.0, 0.6562, 0.5, 0.6562, 0.5, 0.6562, 1.0, 0.625, 1.0, 0.625, 0.5, 0.625, 0.5, 0.625, 1.0, 0.5938, 1.0, 0.5938, 0.5, 0.5938, 0.5, 0.5938, 1.0, 0.5625, 1.0, 0.5625, 0.5, 0.5625, 0.5, 0.5625, 1.0, 0.5312, 1.0, 0.5312, 0.5, 0.5312, 0.5, 0.5312, 1.0, 0.5, 1.0, 0.5, 0.5, 0.5, 0.5, 0.5, 1.0, 0.4688, 1.0, 0.4688, 0.5, 0.4688, 0.5, 0.4688, 1.0, 0.4375, 1.0, 0.4375, 0.5, 0.4375, 0.5, 0.4375, 1.0, 0.4062, 1.0, 0.4062, 0.5, 0.4062, 0.5, 0.4062, 1.0, 0.375, 1.0, 0.375, 0.5, 0.375, 0.5, 0.375, 1.0, 0.3438, 1.0, 0.3438, 0.5, 0.3438, 0.5, 0.3438, 1.0, 0.3125, 1.0, 0.3125, 0.5, 0.3125, 0.5, 0.3125, 1.0, 0.2812, 1.0, 0.2812, 0.5, 0.2812, 0.5, 0.2812, 1.0, 0.25, 1.0, 0.25, 0.5, 0.25, 0.5, 0.25, 1.0, 0.2188, 1.0, 0.2188, 0.5, 0.2188, 0.5, 0.2188, 1.0, 0.1875, 1.0, 0.1875, 0.5, 0.1875, 0.5, 0.1875, 1.0, 0.1562, 1.0, 0.1562, 0.5, 0.1562, 0.5, 0.1562, 1.0, 0.125, 1.0, 0.125, 0.5, 0.125, 0.5, 0.125, 1.0, 0.09375, 1.0, 0.09375, 0.5, 0.09375, 0.5, 0.09375, 1.0, 0.0625, 1.0, 0.0625, 0.5, 0.2968, 0.4854, 0.25, 0.49, 0.2032, 0.4854, 0.1582, 0.4717, 0.1167, 0.4496, 0.08029, 0.4197, 0.05045, 0.3833, 0.02827, 0.3418, 0.01461, 0.2968, 0.01, 0.25, 0.01461, 0.2032, 0.02827, 0.1582, 0.05045, 0.1167, 0.08029, 0.08029, 0.1167, 0.05045, 0.1582, 0.02827, 0.2032, 0.01461, 0.25, 0.01, 0.2968, 0.01461, 0.3418, 0.02827, 0.3833, 0.05045, 0.4197, 0.08029, 0.4496, 0.1167, 0.4717, 0.1582, 0.4854, 0.2032, 0.49, 0.25, 0.4854, 0.2968, 0.4717, 0.3418, 0.4496, 0.3833, 0.4197, 0.4197, 0.3833, 0.4496, 0.3418, 0.4717, 0.0625, 0.5, 0.0625, 1.0, 0.03125, 1.0, 0.03125, 0.5, 0.03125, 0.5, 0.03125, 1.0, 0.0, 1.0, 0.0, 0.5, 0.75, 0.49, 0.7968, 0.4854, 0.8418, 0.4717, 0.8833, 0.4496, 0.9197, 0.4197, 0.9496, 0.3833, 0.9717, 0.3418, 0.9854, 0.2968, 0.99, 0.25, 0.9854, 0.2032, 0.9717, 0.1582, 0.9496, 0.1167, 0.9197, 0.08029, 0.8833, 0.05045, 0.8418, 0.02827, 0.7968, 0.01461, 0.75, 0.01, 0.7032, 0.01461, 0.6582, 0.02827, 0.6167, 0.05045, 0.5803, 0.08029, 0.5504, 0.1167, 0.5283, 0.1582, 0.5146, 0.2032, 0.51, 0.25, 0.5146, 0.2968, 0.5283, 0.3418, 0.5504, 0.3833, 0.5803, 0.4197, 0.6167, 0.4496, 0.6582, 0.4717, 0.7032, 0.4854])
me_cylinder_001.update()
me_cylinder_002 = bpy.data.meshes.new('Cylinder.002')
me_cylinder_002.from_pydata([(-10.35, 2.0, 4.524e-07), (10.35, 2.0, -4.524e-07), (-10.35, 1.962, -0.3902), (10.35, 1.962, -0.3902), (-10.35, 1.848, -0.7654), (10.35, 1.848, -0.7654), (-10.35, 1.663, -1.111), (10.35, 1.663, -1.111), (-10.35, 1.414, -1.414), (10.35, 1.414, -1.414), (-10.35, 1.111, -1.663), (10.35, 1.111, -1.663), (-10.35, 0.7654, -1.848), (10.35, 0.7654, -1.848), (-10.35, 0.3902, -1.962), (10.35, 0.3902, -1.962), (-10.35, 0.0, -2.0), (10.35, 0.0, -2.0), (-10.35, -0.3902, -1.962), (10.35, -0.3902, -1.962), (-10.35, -0.7654, -1.848), (10.35, -0.7654, -1.848), (-10.35, -1.111, -1.663), (10.35, -1.111, -1.663), (-10.35, -1.414, -1.414), (10.35, -1.414, -1.414), (-10.35, -1.663, -1.111), (10.35, -1.663, -1.111), (-10.35, -1.848, -0.7654), (10.35, -1.848, -0.7654), (-10.35, -1.962, -0.3902), (10.35, -1.962, -0.3902), (-10.35, -2.0, 4.524e-07), (10.35, -2.0, -4.524e-07), (-10.35, -1.962, 0.3902), (10.35, -1.962, 0.3902), (-10.35, -1.848, 0.7654), (10.35, -1.848, 0.7654), (-10.35, -1.663, 1.111), (10.35, -1.663, 1.111), (-10.35, -1.414, 1.414), (10.35, -1.414, 1.414), (-10.35, -1.111, 1.663), (10.35, -1.111, 1.663), (-10.35, -0.7654, 1.848), (10.35, -0.7654, 1.848), (-10.35, -0.3902, 1.962), (10.35, -0.3902, 1.962), (-10.35, 0.0, 2.0), (10.35, 0.0, 2.0), (-10.35, 0.3902, 1.962), (10.35, 0.3902, 1.962), (-10.35, 0.7654, 1.848), (10.35, 0.7654, 1.848), (-10.35, 1.111, 1.663), (10.35, 1.111, 1.663), (-10.35, 1.414, 1.414), (10.35, 1.414, 1.414), (-10.35, 1.663, 1.111), (10.35, 1.663, 1.111), (-10.35, 1.848, 0.7654), (10.35, 1.848, 0.7654), (-10.35, 1.962, 0.3902), (10.35, 1.962, 0.3902)], [], [(0, 1, 3, 2), (2, 3, 5, 4), (4, 5, 7, 6), (6, 7, 9, 8), (8, 9, 11, 10), (10, 11, 13, 12), (12, 13, 15, 14), (14, 15, 17, 16), (16, 17, 19, 18), (18, 19, 21, 20), (20, 21, 23, 22), (22, 23, 25, 24), (24, 25, 27, 26), (26, 27, 29, 28), (28, 29, 31, 30), (30, 31, 33, 32), (32, 33, 35, 34), (34, 35, 37, 36), (36, 37, 39, 38), (38, 39, 41, 40), (40, 41, 43, 42), (42, 43, 45, 44), (44, 45, 47, 46), (46, 47, 49, 48), (48, 49, 51, 50), (50, 51, 53, 52), (52, 53, 55, 54), (54, 55, 57, 56), (56, 57, 59, 58), (58, 59, 61, 60), (3, 1, 63, 61, 59, 57, 55, 53, 51, 49, 47, 45, 43, 41, 39, 37, 35, 33, 31, 29, 27, 25, 23, 21, 19, 17, 15, 13, 11, 9, 7, 5), (60, 61, 63, 62), (62, 63, 1, 0), (0, 2, 4, 6, 8, 10, 12, 14, 16, 18, 20, 22, 24, 26, 28, 30, 32, 34, 36, 38, 40, 42, 44, 46, 48, 50, 52, 54, 56, 58, 60, 62)])
_uv = me_cylinder_002.uv_layers.new(name='UVMap')
_uv.uv.foreach_set('vector', [1.0, 0.5, 1.0, 1.0, 0.9688, 1.0, 0.9688, 0.5, 0.9688, 0.5, 0.9688, 1.0, 0.9375, 1.0, 0.9375, 0.5, 0.9375, 0.5, 0.9375, 1.0, 0.9062, 1.0, 0.9062, 0.5, 0.9062, 0.5, 0.9062, 1.0, 0.875, 1.0, 0.875, 0.5, 0.875, 0.5, 0.875, 1.0, 0.8438, 1.0, 0.8438, 0.5, 0.8438, 0.5, 0.8438, 1.0, 0.8125, 1.0, 0.8125, 0.5, 0.8125, 0.5, 0.8125, 1.0, 0.7812, 1.0, 0.7812, 0.5, 0.7812, 0.5, 0.7812, 1.0, 0.75, 1.0, 0.75, 0.5, 0.75, 0.5, 0.75, 1.0, 0.7188, 1.0, 0.7188, 0.5, 0.7188, 0.5, 0.7188, 1.0, 0.6875, 1.0, 0.6875, 0.5, 0.6875, 0.5, 0.6875, 1.0, 0.6562, 1.0, 0.6562, 0.5, 0.6562, 0.5, 0.6562, 1.0, 0.625, 1.0, 0.625, 0.5, 0.625, 0.5, 0.625, 1.0, 0.5938, 1.0, 0.5938, 0.5, 0.5938, 0.5, 0.5938, 1.0, 0.5625, 1.0, 0.5625, 0.5, 0.5625, 0.5, 0.5625, 1.0, 0.5312, 1.0, 0.5312, 0.5, 0.5312, 0.5, 0.5312, 1.0, 0.5, 1.0, 0.5, 0.5, 0.5, 0.5, 0.5, 1.0, 0.4688, 1.0, 0.4688, 0.5, 0.4688, 0.5, 0.4688, 1.0, 0.4375, 1.0, 0.4375, 0.5, 0.4375, 0.5, 0.4375, 1.0, 0.4062, 1.0, 0.4062, 0.5, 0.4062, 0.5, 0.4062, 1.0, 0.375, 1.0, 0.375, 0.5, 0.375, 0.5, 0.375, 1.0, 0.3438, 1.0, 0.3438, 0.5, 0.3438, 0.5, 0.3438, 1.0, 0.3125, 1.0, 0.3125, 0.5, 0.3125, 0.5, 0.3125, 1.0, 0.2812, 1.0, 0.2812, 0.5, 0.2812, 0.5, 0.2812, 1.0, 0.25, 1.0, 0.25, 0.5, 0.25, 0.5, 0.25, 1.0, 0.2188, 1.0, 0.2188, 0.5, 0.2188, 0.5, 0.2188, 1.0, 0.1875, 1.0, 0.1875, 0.5, 0.1875, 0.5, 0.1875, 1.0, 0.1562, 1.0, 0.1562, 0.5, 0.1562, 0.5, 0.1562, 1.0, 0.125, 1.0, 0.125, 0.5, 0.125, 0.5, 0.125, 1.0, 0.09375, 1.0, 0.09375, 0.5, 0.09375, 0.5, 0.09375, 1.0, 0.0625, 1.0, 0.0625, 0.5, 0.2968, 0.4854, 0.25, 0.49, 0.2032, 0.4854, 0.1582, 0.4717, 0.1167, 0.4496, 0.08029, 0.4197, 0.05045, 0.3833, 0.02827, 0.3418, 0.01461, 0.2968, 0.01, 0.25, 0.01461, 0.2032, 0.02827, 0.1582, 0.05045, 0.1167, 0.08029, 0.08029, 0.1167, 0.05045, 0.1582, 0.02827, 0.2032, 0.01461, 0.25, 0.01, 0.2968, 0.01461, 0.3418, 0.02827, 0.3833, 0.05045, 0.4197, 0.08029, 0.4496, 0.1167, 0.4717, 0.1582, 0.4854, 0.2032, 0.49, 0.25, 0.4854, 0.2968, 0.4717, 0.3418, 0.4496, 0.3833, 0.4197, 0.4197, 0.3833, 0.4496, 0.3418, 0.4717, 0.0625, 0.5, 0.0625, 1.0, 0.03125, 1.0, 0.03125, 0.5, 0.03125, 0.5, 0.03125, 1.0, 0.0, 1.0, 0.0, 0.5, 0.75, 0.49, 0.7968, 0.4854, 0.8418, 0.4717, 0.8833, 0.4496, 0.9197, 0.4197, 0.9496, 0.3833, 0.9717, 0.3418, 0.9854, 0.2968, 0.99, 0.25, 0.9854, 0.2032, 0.9717, 0.1582, 0.9496, 0.1167, 0.9197, 0.08029, 0.8833, 0.05045, 0.8418, 0.02827, 0.7968, 0.01461, 0.75, 0.01, 0.7032, 0.01461, 0.6582, 0.02827, 0.6167, 0.05045, 0.5803, 0.08029, 0.5504, 0.1167, 0.5283, 0.1582, 0.5146, 0.2032, 0.51, 0.25, 0.5146, 0.2968, 0.5283, 0.3418, 0.5504, 0.3833, 0.5803, 0.4197, 0.6167, 0.4496, 0.6582, 0.4717, 0.7032, 0.4854])
me_cylinder_002.update()
me_cube_009 = bpy.data.meshes.new('Cube.009')
me_cube_009.from_pydata([(-65.5, -35.5, -2.4), (-65.5, -35.5, 4.58), (-65.5, 35.5, -2.4), (-65.5, 35.5, 4.58), (65.5, -35.5, -2.4), (65.5, -35.5, 4.58), (65.5, 35.5, -2.4), (65.5, 35.5, 4.58)], [], [(0, 1, 3, 2), (2, 3, 7, 6), (6, 7, 5, 4), (4, 5, 1, 0), (2, 6, 4, 0), (7, 3, 1, 5)])
_uv = me_cube_009.uv_layers.new(name='UVMap')
_uv.uv.foreach_set('vector', [0.375, 0.0, 0.625, 0.0, 0.625, 0.25, 0.375, 0.25, 0.375, 0.25, 0.625, 0.25, 0.625, 0.5, 0.375, 0.5, 0.375, 0.5, 0.625, 0.5, 0.625, 0.75, 0.375, 0.75, 0.375, 0.75, 0.625, 0.75, 0.625, 1.0, 0.375, 1.0, 0.125, 0.5, 0.375, 0.5, 0.375, 0.75, 0.125, 0.75, 0.625, 0.5, 0.875, 0.5, 0.875, 0.75, 0.625, 0.75])
me_cube_009.update()
me_cube_010 = bpy.data.meshes.new('Cube.010')
me_cube_010.from_pydata([(-38.57, -10.52, -6.25), (-38.57, -10.52, 1.448), (-38.57, 10.87, -6.25), (-38.57, 10.87, 1.448), (38.47, -10.52, -6.25), (38.47, -10.52, 1.448), (38.47, 10.87, -6.25), (38.47, 10.87, 1.448), (-44.83, -19.32, 7.686), (-44.83, 19.68, 7.686), (44.73, 19.68, 7.686), (44.73, -19.32, 7.686)], [], [(0, 1, 3, 2), (2, 3, 7, 6), (6, 7, 5, 4), (4, 5, 1, 0), (2, 6, 4, 0), (5, 7, 10, 11), (10, 9, 8, 11), (3, 1, 8, 9), (1, 5, 11, 8), (7, 3, 9, 10)])
_uv = me_cube_010.uv_layers.new(name='UVMap')
_uv.uv.foreach_set('vector', [0.375, 0.0, 0.625, 0.0, 0.625, 0.25, 0.375, 0.25, 0.375, 0.25, 0.625, 0.25, 0.625, 0.5, 0.375, 0.5, 0.375, 0.5, 0.625, 0.5, 0.625, 0.75, 0.375, 0.75, 0.375, 0.75, 0.625, 0.75, 0.625, 1.0, 0.375, 1.0, 0.125, 0.5, 0.375, 0.5, 0.375, 0.75, 0.125, 0.75, 0.625, 0.75, 0.625, 0.5, 0.625, 0.5, 0.625, 0.75, 0.625, 0.5, 0.875, 0.5, 0.875, 0.75, 0.625, 0.75, 0.625, 0.25, 0.625, 0.0, 0.625, 0.0, 0.625, 0.25, 0.625, 1.0, 0.625, 0.75, 0.625, 0.75, 0.625, 1.0, 0.625, 0.5, 0.625, 0.25, 0.625, 0.25, 0.625, 0.5])
me_cube_010.update()
me_cube_011 = bpy.data.meshes.new('Cube.011')
me_cube_011.from_pydata([(-15.3, -7.95, -4.35), (-15.3, -7.95, 4.35), (-15.3, 7.95, -4.35), (-15.3, 7.95, 4.35), (15.3, -7.95, -4.35), (15.3, -7.95, 4.35), (15.3, 7.95, -4.35), (15.3, 7.95, 4.35)], [], [(0, 1, 3, 2), (2, 3, 7, 6), (6, 7, 5, 4), (4, 5, 1, 0), (2, 6, 4, 0), (7, 3, 1, 5)])
_uv = me_cube_011.uv_layers.new(name='UVMap')
_uv.uv.foreach_set('vector', [0.375, 0.0, 0.625, 0.0, 0.625, 0.25, 0.375, 0.25, 0.375, 0.25, 0.625, 0.25, 0.625, 0.5, 0.375, 0.5, 0.375, 0.5, 0.625, 0.5, 0.625, 0.75, 0.375, 0.75, 0.375, 0.75, 0.625, 0.75, 0.625, 1.0, 0.375, 1.0, 0.125, 0.5, 0.375, 0.5, 0.375, 0.75, 0.125, 0.75, 0.625, 0.5, 0.875, 0.5, 0.875, 0.75, 0.625, 0.75])
me_cube_011.update()

# ---- curves / text
cu_b_ziercurve = bpy.data.curves.new('BézierCurve', 'CURVE')
cu_b_ziercurve.dimensions = '3D'
_sp = cu_b_ziercurve.splines.new('BEZIER'); _sp.bezier_points.add(7)
_sp.bezier_points.foreach_set('co', [-3.653, 4.371e-09, -0.1, -2.216, -1.436e-07, 2.401, -2.216, -1.661e-07, 3.516, -2.016, -1.748e-07, 3.716, -1.2, -1.748e-07, 3.716, -1.0, -1.661e-07, 3.516, -1.0, -8.742e-09, 0.2, -0.7, 4.371e-09, -0.1])
_sp.bezier_points.foreach_set('handle_left', [-2.668, 4.371e-09, -0.1, -2.231, 4.435e-08, 0.7193, -2.216, -1.586e-07, 3.144, -2.082, -1.719e-07, 3.649, -1.472, -1.748e-07, 3.716, -1.1, -1.705e-07, 3.616, -1.0, -3.552e-08, 0.8127, -0.8, 0.0, 0.0])
_sp.bezier_points.foreach_set('handle_right', [-3.44, -0.0157, 0.493, -2.216, -1.511e-07, 2.773, -2.149, -1.69e-07, 3.583, -1.744, -1.748e-07, 3.716, -1.133, -1.719e-07, 3.649, -1.0, -1.292e-07, 2.671, -0.9, -4.371e-09, 0.1, -2.036, 4.513e-09, -0.1033])
for _p, _l, _r in zip(_sp.bezier_points, ['VECTOR', 'FREE', 'VECTOR', 'VECTOR', 'VECTOR', 'FREE', 'FREE', 'FREE'], ['FREE', 'VECTOR', 'VECTOR', 'VECTOR', 'VECTOR', 'FREE', 'FREE', 'FREE']): _p.handle_left_type = _l; _p.handle_right_type = _r
_sp.order_u = 0
_sp.order_v = 0
_sp.use_cyclic_u = True
_sp.use_endpoint_u = True
_sp.use_bezier_u = True
cu_b_ziercurve.use_path = True
cu_b_ziercurve.fill_mode = 'FULL'
cu_b_ziercurve_001 = bpy.data.curves.new('BézierCurve.001', 'CURVE')
cu_b_ziercurve_001.dimensions = '3D'
_sp = cu_b_ziercurve_001.splines.new('BEZIER'); _sp.bezier_points.add(6)
_sp.bezier_points.foreach_set('co', [-1.494, 4.371e-09, -0.1, -4.359, 4.371e-09, -0.1, -2.7, -1.436e-07, 6.27, -2.673, -1.661e-07, 9.862, -2.473, -1.748e-07, 10.06, -1.694, -1.748e-07, 10.06, -1.494, -1.661e-07, 9.862])
_sp.bezier_points.foreach_set('handle_left', [-1.494, 0.0, 0.01, -3.404, 4.371e-09, -0.1, -2.735, -2.179e-07, 2.636, -2.682, -1.586e-07, 8.665, -2.54, -1.719e-07, 9.995, -1.954, -1.748e-07, 10.06, -1.594, -1.705e-07, 9.962])
_sp.bezier_points.foreach_set('handle_right', [-3.288, 4.513e-09, -0.1033, -3.143, -0.0157, 0.8946, -2.7, -3.265e-07, 6.554, -2.607, -1.69e-07, 9.928, -2.213, -1.748e-07, 10.06, -1.627, -1.719e-07, 9.995, -1.494, -1.292e-07, 9.017])
for _p, _l, _r in zip(_sp.bezier_points, ['FREE', 'VECTOR', 'FREE', 'VECTOR', 'VECTOR', 'VECTOR', 'FREE'], ['FREE', 'FREE', 'FREE', 'VECTOR', 'VECTOR', 'VECTOR', 'FREE']): _p.handle_left_type = _l; _p.handle_right_type = _r
_sp.order_u = 0
_sp.order_v = 0
_sp.use_cyclic_u = True
_sp.use_endpoint_u = True
_sp.use_bezier_u = True
cu_b_ziercurve_001.use_path = True
cu_b_ziercurve_001.fill_mode = 'FULL'

# ---- objects
ob_base = bpy.data.objects.new('Base', me_cube_002)
ob_main_cavity = bpy.data.objects.new('main cavity', me_cube_003)
ob_4mm_screw_boss = bpy.data.objects.new('4mm Screw Boss', cu_b_ziercurve)
ob_clue_cutout = bpy.data.objects.new('CLUE Cutout', me_cube_004)
ob_button_cavities = bpy.data.objects.new('Button Cavities', me_cube_005)
ob_viewbox_cutout = bpy.data.objects.new('Viewbox Cutout', me_cube_006)
ob_tft_module_cutout = bpy.data.objects.new('TFT Module Cutout', me_cube_007)
ob_clue_under_pcb_keepout = bpy.data.objects.new('CLUE under-PCB keepout', me_cube_008)
ob_3mm_id_reset_button_boss = bpy.data.objects.new('3mm ID Reset Button Boss', cu_b_ziercurve_001)
ob_reset_hole = bpy.data.objects.new('Reset Hole', me_cylinder)
ob_case_screw_holes = bpy.data.objects.new('Case Screw Holes', me_cylinder_001)
ob_usb_cable_hole = bpy.data.objects.new('USB Cable Hole', me_cylinder_002)
ob_bezel = bpy.data.objects.new('Bezel', me_cube_009)
ob_key_cap_cutout = bpy.data.objects.new('Key Cap Cutout', me_cube_010)
ob_usb_plug_keepout = bpy.data.objects.new('USB Plug Keepout', me_cube_011)
_N = ng_geometry_nodes_003.nodes; _L = ng_geometry_nodes_003.links
n0 = _N.new('NodeGroupInput'); n0.name = 'Group Input'; n0.location = (214, -40)
n1 = _N.new('NodeGroupOutput'); n1.name = 'Group Output'; n1.location = (889, 128)
n2 = _N.new('GeometryNodeMeshBoolean'); n2.name = 'Mesh Boolean'; n2.location = (377, -59)
n2.solver = 'EXACT'
n2.inputs[3].default_value = True
n3 = _N.new('GeometryNodeObjectInfo'); n3.name = 'Object Info'; n3.location = (30, -60)
n3.transform_space = 'RELATIVE'
n3.inputs[0].default_value = ob_main_cavity
n3.inputs[1].default_value = True
n4 = _N.new('GeometryNodeObjectInfo'); n4.name = 'Object Info.001'; n4.location = (30, -117)
n4.transform_space = 'RELATIVE'
n4.inputs[0].default_value = ob_4mm_screw_boss
n5 = _N.new('GeometryNodeMeshBoolean'); n5.name = 'Mesh Boolean.001'; n5.location = (388, -40)
n5.operation = 'UNION'
n6 = _N.new('GeometryNodeObjectInfo'); n6.name = 'Object Info.002'; n6.location = (36, -288)
n6.transform_space = 'RELATIVE'
n6.inputs[0].default_value = ob_clue_cutout
n7 = _N.new('GeometryNodeObjectInfo'); n7.name = 'Object Info.003'; n7.location = (202, -265)
n7.transform_space = 'RELATIVE'
n7.inputs[0].default_value = ob_3mm_id_reset_button_boss
n8 = _N.new('NodeFrame'); n8.name = 'Frame'; n8.location = (-833, 248)
n8.label = 'BLANK - Main Cavity - CLUE Cavity'
n8.width = 610
n9 = _N.new('NodeFrame'); n9.name = 'Frame.001'; n9.location = (-150, 235)
n9.label = '+ 4mm Screw Bosses + Reset Boss'
n9.width = 558
n10 = _N.new('GeometryNodeObjectInfo'); n10.name = 'Object Info.004'; n10.location = (30, -78)
n10.transform_space = 'RELATIVE'
n10.inputs[0].default_value = ob_reset_hole
n11 = _N.new('GeometryNodeObjectInfo'); n11.name = 'Object Info.005'; n11.location = (206, -315)
n11.transform_space = 'RELATIVE'
n11.inputs[0].default_value = ob_case_screw_holes
n12 = _N.new('GeometryNodeObjectInfo'); n12.name = 'Object Info.006'; n12.location = (440, -302)
n12.transform_space = 'RELATIVE'
n12.inputs[0].default_value = ob_usb_cable_hole
n13 = _N.new('GeometryNodeMeshBoolean'); n13.name = 'Mesh Boolean.002'; n13.location = (225, -40)
n14 = _N.new('NodeFrame'); n14.name = 'Frame.002'; n14.location = (446, 219)
n14.label = 'Reset Hole'
n14.width = 395
n0.parent = n8
n2.parent = n8
n3.parent = n8
n4.parent = n9
n5.parent = n9
n6.parent = n8
n7.parent = n9
n10.parent = n14
n11.parent = n8
n12.parent = n8
n13.parent = n14
_L.new(n3.outputs[4], n2.inputs[1])
_L.new(n0.outputs[0], n2.inputs[0])
_L.new(n4.outputs[4], n5.inputs[1])
_L.new(n6.outputs[4], n2.inputs[1])
_L.new(n2.outputs[0], n5.inputs[1])
_L.new(n13.outputs[0], n1.inputs[0])
_L.new(n12.outputs[4], n2.inputs[1])
_L.new(n5.outputs[0], n13.inputs[0])
_L.new(n11.outputs[4], n2.inputs[1])
_L.new(n7.outputs[4], n5.inputs[1])
_L.new(n10.outputs[4], n13.inputs[1])
n1.is_active_output = True
_N = ng_geometry_nodes_007.nodes; _L = ng_geometry_nodes_007.links
n0 = _N.new('NodeGroupOutput'); n0.name = 'Group Output'; n0.location = (36, -40)
n1 = _N.new('GeometryNodeMeshCylinder'); n1.name = 'Cylinder'; n1.location = (183, -95)
n1.inputs[0].default_value = 64
n1.inputs[3].default_value = 3.3
n1.inputs[4].default_value = 2.1
n2 = _N.new('GeometryNodeMeshGrid'); n2.name = 'Grid'; n2.location = (30, -41)
n2.inputs[0].default_value = 36.0
n2.inputs[1].default_value = 45.4
n2.inputs[2].default_value = 2
n2.inputs[3].default_value = 2
n3 = _N.new('GeometryNodeInstanceOnPoints'); n3.name = 'Instance on Points'; n3.location = (354, -40)
n4 = _N.new('GeometryNodeRealizeInstances'); n4.name = 'Realize Instances'; n4.location = (521, -84)
n5 = _N.new('GeometryNodeConvexHull'); n5.name = 'Convex Hull'; n5.location = (519, -247)
n6 = _N.new('NodeFrame'); n6.name = 'Frame'; n6.location = (-808, 181)
n6.label = 'PCB with 0.3mm clearance'
n6.width = 691
n7 = _N.new('GeometryNodeMeshBoolean'); n7.name = 'Mesh Boolean'; n7.location = (30, -132)
n7.operation = 'UNION'
n7.solver = 'EXACT'
n8 = _N.new('NodeFrame'); n8.name = 'Frame.001'; n8.location = (763, 143)
n8.label = 'OUTPUT'
n8.width = 206
n9 = _N.new('GeometryNodeObjectInfo'); n9.name = 'Object Info'; n9.location = (-69, -134)
n9.inputs[0].default_value = ob_button_cavities
n10 = _N.new('GeometryNodeObjectInfo'); n10.name = 'Object Info.001'; n10.location = (-76, 119)
n10.transform_space = 'RELATIVE'
n10.inputs[0].default_value = ob_tft_module_cutout
n11 = _N.new('GeometryNodeObjectInfo'); n11.name = 'Object Info.002'; n11.location = (108, 207)
n11.transform_space = 'RELATIVE'
n11.inputs[0].default_value = ob_viewbox_cutout
n12 = _N.new('GeometryNodeObjectInfo'); n12.name = 'Object Info.003'; n12.location = (300, 241)
n12.transform_space = 'RELATIVE'
n12.inputs[0].default_value = ob_clue_under_pcb_keepout
n13 = _N.new('GeometryNodeObjectInfo'); n13.name = 'Object Info.004'; n13.location = (583, 290)
n13.transform_space = 'RELATIVE'
n13.inputs[0].default_value = ob_usb_plug_keepout
n0.parent = n8
n1.parent = n6
n2.parent = n6
n3.parent = n6
n4.parent = n6
n5.parent = n6
n7.parent = n8
_L.new(n3.outputs[0], n4.inputs[0])
_L.new(n1.outputs[0], n3.inputs[2])
_L.new(n2.outputs[0], n3.inputs[0])
_L.new(n4.outputs[0], n5.inputs[0])
_L.new(n5.outputs[0], n7.inputs[1])
_L.new(n7.outputs[0], n0.inputs[0])
_L.new(n10.outputs[4], n7.inputs[1])
_L.new(n11.outputs[4], n7.inputs[1])
_L.new(n9.outputs[4], n7.inputs[1])
_L.new(n12.outputs[4], n7.inputs[1])
_L.new(n13.outputs[4], n7.inputs[1])
n0.is_active_output = True
_N = ng_geometry_nodes_011.nodes; _L = ng_geometry_nodes_011.links
n0 = _N.new('NodeGroupInput'); n0.name = 'Group Input'; n0.location = (-340, 0)
n1 = _N.new('NodeGroupOutput'); n1.name = 'Group Output'; n1.location = (358, -6)
n2 = _N.new('GeometryNodeMeshBoolean'); n2.name = 'Mesh Boolean'; n2.location = (149, 34)
n2.solver = 'EXACT'
n3 = _N.new('GeometryNodeObjectInfo'); n3.name = 'Object Info'; n3.location = (-525, -9)
n3.transform_space = 'RELATIVE'
n3.inputs[0].default_value = ob_clue_cutout
n4 = _N.new('GeometryNodeObjectInfo'); n4.name = 'Object Info.001'; n4.location = (-387, -166)
n4.transform_space = 'RELATIVE'
n4.inputs[0].default_value = ob_case_screw_holes
n5 = _N.new('GeometryNodeObjectInfo'); n5.name = 'Object Info.002'; n5.location = (-89, -205)
n5.transform_space = 'RELATIVE'
n5.inputs[0].default_value = ob_key_cap_cutout
_L.new(n0.outputs[0], n2.inputs[0])
_L.new(n3.outputs[4], n2.inputs[1])
_L.new(n2.outputs[0], n1.inputs[0])
_L.new(n4.outputs[4], n2.inputs[1])
_L.new(n5.outputs[4], n2.inputs[1])
n1.is_active_output = True

# ---- transforms, parenting, visibility, modifiers, constraints
ob_base.location = (-4.071, -2.339, 1.984)
_m = ob_base.modifiers.new('Bevel', 'BEVEL')
_m.width = 2.0
_m.width_pct = 2.0
_m.limit_method = 'WEIGHT'
_m = ob_base.modifiers.new('GeometryNodes', 'NODES')
_m.node_group = ng_geometry_nodes_003
ob_main_cavity.location = (-3.984, -2.065, 4.682)
_m = ob_main_cavity.modifiers.new('Bevel', 'BEVEL')
_m.show_render = False
_m.width = 1.0
_m.width_pct = 1.0
ob_4mm_screw_boss.parent = ob_base
ob_4mm_screw_boss.matrix_parent_inverse = Matrix(((1.0, -0.0, 0.0, 4.071), (-0.0, 1.0, -0.0, 2.339), (-0.0, 0.0, 1.0, -1.984), (-0.0, 0.0, -0.0, 1.0)))
ob_4mm_screw_boss.location = (-25.8, -19.89, -5.3)
_m = ob_4mm_screw_boss.modifiers.new('Screw', 'SCREW')
_m.steps = 40
_m.render_steps = 20
_m.use_smooth_shade = False
_m = ob_4mm_screw_boss.modifiers.new('GeometryNodes', 'NODES')
_m.node_group = ng_geometry_nodes_006
ob_clue_cutout.location = (34.52, -0.02, 10.67)
_m = ob_clue_cutout.modifiers.new('GeometryNodes', 'NODES')
_m.node_group = ng_geometry_nodes_007
ob_button_cavities.parent = ob_clue_cutout
ob_button_cavities.matrix_parent_inverse = Matrix(((1.0, -0.0, -0.0, -34.52), (-0.0, 1.0, 0.0, 0.02), (-0.0, -0.0, 1.0, -10.67), (-0.0, 0.0, -0.0, 1.0)))
ob_button_cavities.location = (34.52, -0.02, 10.67)
_m = ob_button_cavities.modifiers.new('GeometryNodes', 'NODES')
_m.node_group = ng_geometry_nodes_008
_m = ob_button_cavities.modifiers.new('Bevel', 'BEVEL')
_m.width = 0.5
_m.width_pct = 0.5
ob_viewbox_cutout.parent = ob_clue_cutout
ob_viewbox_cutout.matrix_parent_inverse = Matrix(((1.0, -0.0, -0.0, -34.52), (-0.0, 1.0, 0.0, 0.02), (-0.0, -0.0, 1.0, -10.67), (-0.0, 0.0, -0.0, 1.0)))
ob_viewbox_cutout.location = (30.79, 0.2478, 19.84)
ob_tft_module_cutout.parent = ob_clue_cutout
ob_tft_module_cutout.matrix_parent_inverse = Matrix(((1.0, -0.0, -0.0, -34.52), (-0.0, 1.0, 0.0, 0.02), (-0.0, -0.0, 1.0, -10.67), (-0.0, 0.0, -0.0, 1.0)))
ob_tft_module_cutout.location = (29.14, -1.56, 12.17)
ob_clue_under_pcb_keepout.parent = ob_clue_cutout
ob_clue_under_pcb_keepout.matrix_parent_inverse = Matrix(((1.0, -0.0, -0.0, -34.52), (-0.0, 1.0, 0.0, 0.02), (-0.0, -0.0, 1.0, -10.67), (-0.0, 0.0, -0.0, 1.0)))
ob_clue_under_pcb_keepout.location = (29.37, -0.6029, 9.597)
ob_clue_under_pcb_keepout.scale = (1.144, 1.0, 1.0)
_m = ob_clue_under_pcb_keepout.modifiers.new('GeometryNodes', 'NODES')
_m.node_group = ng_geometry_nodes_009
_m = ob_clue_under_pcb_keepout.modifiers.new('Bevel', 'BEVEL')
_m.width = 1.0
_m.width_pct = 1.0
ob_3mm_id_reset_button_boss.parent = ob_base
ob_3mm_id_reset_button_boss.matrix_parent_inverse = Matrix(((1.0, -0.0, 0.0, 4.071), (-0.0, 1.0, -0.0, 2.339), (-0.0, 0.0, 1.0, -1.984), (-0.0, 0.0, -0.0, 1.0)))
ob_3mm_id_reset_button_boss.location = (16.72, -10.12, -5.6)
_m = ob_3mm_id_reset_button_boss.modifiers.new('Screw', 'SCREW')
_m.steps = 40
_m.render_steps = 20
_m.use_smooth_shade = False
ob_reset_hole.parent = ob_base
ob_reset_hole.matrix_parent_inverse = Matrix(((1.0, -0.0, 0.0, 4.071), (-0.0, 1.0, -0.0, 2.339), (-0.0, 0.0, 1.0, -1.984), (-0.0, 0.0, -0.0, 1.0)))
ob_reset_hole.location = (16.72, -10.12, -7.0)
ob_case_screw_holes.parent = ob_base
ob_case_screw_holes.matrix_parent_inverse = Matrix(((1.0, -0.0, 0.0, 4.071), (-0.0, 1.0, -0.0, 2.339), (-0.0, 0.0, 1.0, -1.984), (-0.0, 0.0, -0.0, 1.0)))
ob_case_screw_holes.location = (-6.54, -2.003, 0.04)
_m = ob_case_screw_holes.modifiers.new('GeometryNodes', 'NODES')
_m.node_group = ng_geometry_nodes_002
ob_usb_cable_hole.parent = ob_base
ob_usb_cable_hole.matrix_parent_inverse = Matrix(((1.0, -0.0, 0.0, 4.071), (-0.0, 1.0, -0.0, 2.339), (-0.0, 0.0, 1.0, -1.984), (-0.0, 0.0, -0.0, 1.0)))
ob_usb_cable_hole.location = (-68.5, 0.0, 1.14)
ob_usb_cable_hole.scale = (0.3589, 1.0, 1.0)
_m = ob_usb_cable_hole.modifiers.new('GeometryNodes', 'NODES')
_m.node_group = ng_geometry_nodes_010
ob_bezel.parent = ob_base
ob_bezel.matrix_parent_inverse = Matrix(((1.0, -0.0, 0.0, 4.071), (-0.0, 1.0, -0.0, 2.339), (-0.0, 0.0, 1.0, -1.984), (-0.0, 0.0, -0.0, 1.0)))
ob_bezel.location = (-6.571, -1.839, 13.38)
_m = ob_bezel.modifiers.new('Bevel', 'BEVEL')
_m.width = 2.0
_m.width_pct = 2.0
_m.limit_method = 'WEIGHT'
_m = ob_bezel.modifiers.new('GeometryNodes', 'NODES')
_m.node_group = ng_geometry_nodes_011
ob_key_cap_cutout.parent = ob_base
ob_key_cap_cutout.matrix_parent_inverse = Matrix(((1.0, -0.0, 0.0, 4.071), (-0.0, 1.0, -0.0, 2.339), (-0.0, 0.0, 1.0, -1.984), (-0.0, 0.0, -0.0, 1.0)))
ob_key_cap_cutout.location = (-25.92, -20.05, 15.08)
ob_usb_plug_keepout.parent = ob_clue_cutout
ob_usb_plug_keepout.matrix_parent_inverse = Matrix(((1.0, -0.0, -0.0, -34.52), (-0.0, 1.0, 0.0, 0.02), (-0.0, -0.0, 1.0, -10.67), (-0.0, 0.0, -0.0, 1.0)))
ob_usb_plug_keepout.location = (-5.472, 0.0, 8.54)
ob_usb_plug_keepout.scale = (1.31, 1.0, 1.0)
_m = ob_usb_plug_keepout.modifiers.new('Bevel', 'BEVEL')
_m.width = 1.0
_m.width_pct = 1.0

# ---- collection membership
col_collection_3__case.objects.link(ob_base)
col_collection_3__case.objects.link(ob_main_cavity)
col_collection_3__case.objects.link(ob_4mm_screw_boss)
col_collection_3__case.objects.link(ob_clue_cutout)
col_collection_3__case.objects.link(ob_button_cavities)
col_collection_3__case.objects.link(ob_viewbox_cutout)
col_collection_3__case.objects.link(ob_tft_module_cutout)
col_collection_3__case.objects.link(ob_clue_under_pcb_keepout)
col_collection_3__case.objects.link(ob_3mm_id_reset_button_boss)
col_collection_3__case.objects.link(ob_reset_hole)
col_collection_3__case.objects.link(ob_case_screw_holes)
col_collection_3__case.objects.link(ob_usb_cable_hole)
col_collection_3__case.objects.link(ob_bezel)
col_collection_3__case.objects.link(ob_key_cap_cutout)
col_collection_3__case.objects.link(ob_usb_plug_keepout)

# ---- scene / render settings (as saved in the file)
scene.frame_start = 1; scene.frame_end = 250; scene.frame_set(123)
scene.render.engine = 'BLENDER_EEVEE_NEXT'
bpy.context.view_layer.update()

# ---- added for rendering (the .blend has no active camera and no usable light): camera, sun
cam_auto = bpy.data.cameras.new('AutoCamera')
cam_auto.lens = 50.0
cam_auto.sensor_width = 36.0
cam_auto.clip_end = 2509.1
ob_auto_camera = bpy.data.objects.new('AutoCamera', cam_auto)
scene.collection.objects.link(ob_auto_camera)
ob_auto_camera.location = (136.309, -174.419, 123.689)
ob_auto_camera.rotation_euler = (1.09748, -7.21219e-08, 0.694738)
scene.camera = ob_auto_camera
light_auto_sun = bpy.data.lights.new('AutoSun', 'SUN')
light_auto_sun.energy = 3.0
light_auto_sun.angle = 0.0523599
ob_auto_sun = bpy.data.objects.new('AutoSun', light_auto_sun)
scene.collection.objects.link(ob_auto_sun)
ob_auto_sun.rotation_euler = (0.872665, 0.174533, 0.523599)
bpy.context.view_layer.update()
